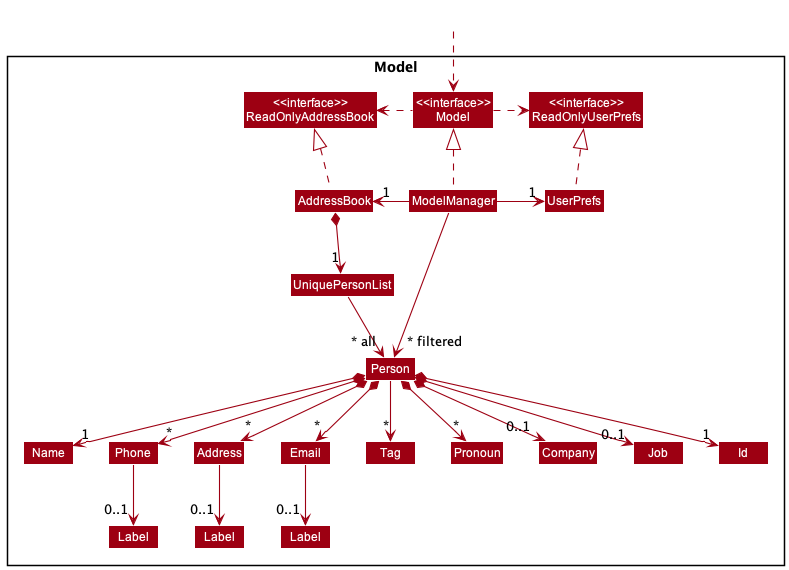

The diagram above was rendered by PlantUML. Its source (embedded in the PNG):
@startuml
!include style.puml
skinparam arrowThickness 1.1
skinparam arrowColor MODEL_COLOR
skinparam classBackgroundColor MODEL_COLOR

Package Model <<Rectangle>>{
Class "<<interface>>\nReadOnlyAddressBook" as ReadOnlyAddressBook
Class "<<interface>>\nReadOnlyUserPrefs" as ReadOnlyUserPrefs
Class "<<interface>>\nModel" as Model
Class AddressBook
Class ModelManager
Class UserPrefs

Class UniquePersonList
Class Person
Class Address
Class Email
Class Name
Class Phone
Class Tag
Class Pronoun
Class Company
Class Job
Class Id
Class "Label" as Label1 
Class "Label" as Label2
Class "Label" as Label3

}

Class HiddenOutside #FFFFFF
HiddenOutside ..> Model

AddressBook .up.|> ReadOnlyAddressBook

ModelManager .up.|> Model
Model .right.> ReadOnlyUserPrefs
Model .left.> ReadOnlyAddressBook
ModelManager -left-> "1" AddressBook
ModelManager -right-> "1" UserPrefs
UserPrefs .up.|> ReadOnlyUserPrefs

AddressBook *--> "1" UniquePersonList
UniquePersonList --> "~* all" Person
Person *--> "1" Name
Person *--> "*" Phone
Person *--> "*" Email
Person *--> "*" Address
Person *--> "0..1" Company
Person *--> "*" Pronoun
Person *--> "0..1" Job
Person --> "*" Tag
Person *--> "1" Id

Phone --> "0..1" Label1
Address --> "0..1" Label2
Email --> "0..1" Label3

Name -[hidden]right-> Phone
Phone -[hidden]right-> Address
Address -[hidden]right-> Email

ModelManager -->"~* filtered" Person
@enduml